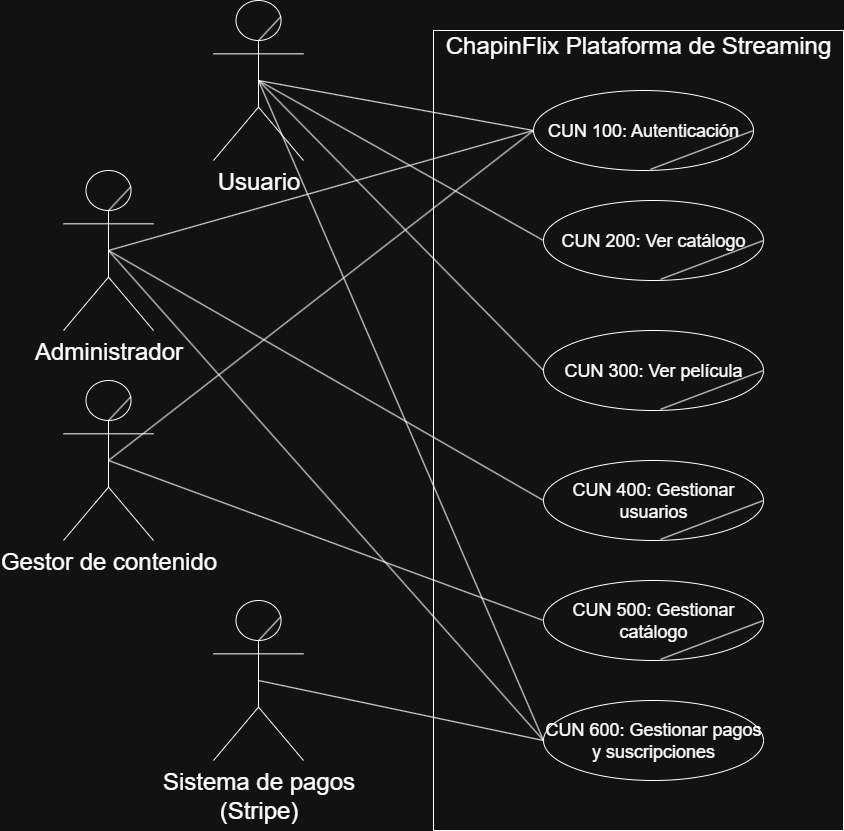

The diagram above was exported from draw.io. Its source (the exported page's mxGraphModel, read from the mxfile embedded in the PNG):
<mxGraphModel dx="1665" dy="875" grid="1" gridSize="10" guides="1" tooltips="1" connect="1" arrows="1" fold="1" page="1" pageScale="1" pageWidth="1100" pageHeight="850" math="0" shadow="0">
  <root>
    <mxCell id="0" />
    <mxCell id="1" parent="0" />
    <mxCell id="VEd3gdUxjoVDEMygO8gf-2" value="&lt;font style=&quot;font-size: 24px;&quot;&gt;Usuario&lt;/font&gt;" style="shape=umlActor;verticalLabelPosition=bottom;verticalAlign=top;html=1;outlineConnect=0;" parent="1" vertex="1">
      <mxGeometry x="230" y="10" width="90" height="160" as="geometry" />
    </mxCell>
    <mxCell id="VEd3gdUxjoVDEMygO8gf-3" value="" style="endArrow=none;html=1;rounded=0;exitX=0.75;exitY=0.1;exitDx=0;exitDy=0;exitPerimeter=0;entryX=0.497;entryY=0.252;entryDx=0;entryDy=0;entryPerimeter=0;" parent="1" source="VEd3gdUxjoVDEMygO8gf-2" target="VEd3gdUxjoVDEMygO8gf-2" edge="1">
      <mxGeometry width="50" height="50" relative="1" as="geometry">
        <mxPoint x="210" y="35" as="sourcePoint" />
        <mxPoint x="260" y="-15" as="targetPoint" />
      </mxGeometry>
    </mxCell>
    <mxCell id="VEd3gdUxjoVDEMygO8gf-6" value="&lt;font style=&quot;font-size: 24px;&quot;&gt;Administrador&lt;/font&gt;" style="shape=umlActor;verticalLabelPosition=bottom;verticalAlign=top;html=1;outlineConnect=0;" parent="1" vertex="1">
      <mxGeometry x="80" y="180" width="90" height="160" as="geometry" />
    </mxCell>
    <mxCell id="VEd3gdUxjoVDEMygO8gf-7" value="" style="endArrow=none;html=1;rounded=0;exitX=0.75;exitY=0.1;exitDx=0;exitDy=0;exitPerimeter=0;entryX=0.497;entryY=0.252;entryDx=0;entryDy=0;entryPerimeter=0;" parent="1" source="VEd3gdUxjoVDEMygO8gf-6" target="VEd3gdUxjoVDEMygO8gf-6" edge="1">
      <mxGeometry width="50" height="50" relative="1" as="geometry">
        <mxPoint x="210" y="275" as="sourcePoint" />
        <mxPoint x="260" y="225" as="targetPoint" />
      </mxGeometry>
    </mxCell>
    <mxCell id="VEd3gdUxjoVDEMygO8gf-10" value="&lt;font style=&quot;font-size: 24px;&quot;&gt;Gestor de contenido&lt;/font&gt;" style="shape=umlActor;verticalLabelPosition=bottom;verticalAlign=top;html=1;outlineConnect=0;" parent="1" vertex="1">
      <mxGeometry x="80" y="390" width="90" height="160" as="geometry" />
    </mxCell>
    <mxCell id="VEd3gdUxjoVDEMygO8gf-11" value="" style="endArrow=none;html=1;rounded=0;exitX=0.75;exitY=0.1;exitDx=0;exitDy=0;exitPerimeter=0;entryX=0.497;entryY=0.252;entryDx=0;entryDy=0;entryPerimeter=0;" parent="1" source="VEd3gdUxjoVDEMygO8gf-10" target="VEd3gdUxjoVDEMygO8gf-10" edge="1">
      <mxGeometry width="50" height="50" relative="1" as="geometry">
        <mxPoint x="1070" y="340" as="sourcePoint" />
        <mxPoint x="1120" y="290" as="targetPoint" />
      </mxGeometry>
    </mxCell>
    <mxCell id="VEd3gdUxjoVDEMygO8gf-13" value="" style="rounded=0;whiteSpace=wrap;html=1;" parent="1" vertex="1">
      <mxGeometry x="450" y="40" width="410" height="800" as="geometry" />
    </mxCell>
    <mxCell id="VEd3gdUxjoVDEMygO8gf-14" value="&lt;font style=&quot;font-size: 24px;&quot;&gt;ChapinFlix Plataforma de Streaming&lt;/font&gt;" style="text;html=1;align=center;verticalAlign=middle;whiteSpace=wrap;rounded=0;" parent="1" vertex="1">
      <mxGeometry x="450" y="40" width="410" height="30" as="geometry" />
    </mxCell>
    <mxCell id="VEd3gdUxjoVDEMygO8gf-15" value="&lt;font style=&quot;font-size: 18px;&quot;&gt;CUN 100: Autenticación&lt;/font&gt;" style="ellipse;whiteSpace=wrap;html=1;" parent="1" vertex="1">
      <mxGeometry x="550" y="100" width="220" height="80" as="geometry" />
    </mxCell>
    <mxCell id="VEd3gdUxjoVDEMygO8gf-16" value="" style="endArrow=none;html=1;rounded=0;entryX=0.532;entryY=0.985;entryDx=0;entryDy=0;entryPerimeter=0;exitX=1;exitY=0.5;exitDx=0;exitDy=0;" parent="1" source="VEd3gdUxjoVDEMygO8gf-15" target="VEd3gdUxjoVDEMygO8gf-15" edge="1">
      <mxGeometry width="50" height="50" relative="1" as="geometry">
        <mxPoint x="640" y="440" as="sourcePoint" />
        <mxPoint x="690" y="390" as="targetPoint" />
      </mxGeometry>
    </mxCell>
    <mxCell id="VEd3gdUxjoVDEMygO8gf-17" value="" style="endArrow=none;html=1;rounded=0;exitX=0.5;exitY=0.5;exitDx=0;exitDy=0;exitPerimeter=0;entryX=0;entryY=0.5;entryDx=0;entryDy=0;" parent="1" source="VEd3gdUxjoVDEMygO8gf-2" target="VEd3gdUxjoVDEMygO8gf-15" edge="1">
      <mxGeometry width="50" height="50" relative="1" as="geometry">
        <mxPoint x="640" y="440" as="sourcePoint" />
        <mxPoint x="690" y="390" as="targetPoint" />
      </mxGeometry>
    </mxCell>
    <mxCell id="VEd3gdUxjoVDEMygO8gf-18" value="" style="endArrow=none;html=1;rounded=0;exitX=0.5;exitY=0.5;exitDx=0;exitDy=0;exitPerimeter=0;entryX=0;entryY=0.5;entryDx=0;entryDy=0;" parent="1" source="VEd3gdUxjoVDEMygO8gf-6" target="VEd3gdUxjoVDEMygO8gf-15" edge="1">
      <mxGeometry width="50" height="50" relative="1" as="geometry">
        <mxPoint x="260" y="240" as="sourcePoint" />
        <mxPoint x="770" y="250" as="targetPoint" />
      </mxGeometry>
    </mxCell>
    <mxCell id="kQj0JVS3BI4McnpdHIsR-2" value="&lt;font style=&quot;font-size: 18px;&quot;&gt;CUN 200: Ver catálogo&lt;/font&gt;" style="ellipse;whiteSpace=wrap;html=1;" parent="1" vertex="1">
      <mxGeometry x="560" y="210" width="220" height="80" as="geometry" />
    </mxCell>
    <mxCell id="kQj0JVS3BI4McnpdHIsR-3" value="" style="endArrow=none;html=1;rounded=0;entryX=0.532;entryY=0.985;entryDx=0;entryDy=0;entryPerimeter=0;exitX=1;exitY=0.5;exitDx=0;exitDy=0;" parent="1" source="kQj0JVS3BI4McnpdHIsR-2" target="kQj0JVS3BI4McnpdHIsR-2" edge="1">
      <mxGeometry width="50" height="50" relative="1" as="geometry">
        <mxPoint x="650" y="550" as="sourcePoint" />
        <mxPoint x="700" y="500" as="targetPoint" />
      </mxGeometry>
    </mxCell>
    <mxCell id="kQj0JVS3BI4McnpdHIsR-4" value="&lt;font style=&quot;font-size: 18px;&quot;&gt;CUN 300: Ver película&lt;/font&gt;" style="ellipse;whiteSpace=wrap;html=1;" parent="1" vertex="1">
      <mxGeometry x="560" y="340" width="220" height="80" as="geometry" />
    </mxCell>
    <mxCell id="kQj0JVS3BI4McnpdHIsR-5" value="" style="endArrow=none;html=1;rounded=0;entryX=0.532;entryY=0.985;entryDx=0;entryDy=0;entryPerimeter=0;exitX=1;exitY=0.5;exitDx=0;exitDy=0;" parent="1" source="kQj0JVS3BI4McnpdHIsR-4" target="kQj0JVS3BI4McnpdHIsR-4" edge="1">
      <mxGeometry width="50" height="50" relative="1" as="geometry">
        <mxPoint x="650" y="680" as="sourcePoint" />
        <mxPoint x="700" y="630" as="targetPoint" />
      </mxGeometry>
    </mxCell>
    <mxCell id="kQj0JVS3BI4McnpdHIsR-6" value="&lt;font style=&quot;font-size: 18px;&quot;&gt;CUN 400: Gestionar usuarios&lt;/font&gt;" style="ellipse;whiteSpace=wrap;html=1;" parent="1" vertex="1">
      <mxGeometry x="560" y="470" width="220" height="80" as="geometry" />
    </mxCell>
    <mxCell id="kQj0JVS3BI4McnpdHIsR-7" value="" style="endArrow=none;html=1;rounded=0;entryX=0.532;entryY=0.985;entryDx=0;entryDy=0;entryPerimeter=0;exitX=1;exitY=0.5;exitDx=0;exitDy=0;" parent="1" source="kQj0JVS3BI4McnpdHIsR-6" target="kQj0JVS3BI4McnpdHIsR-6" edge="1">
      <mxGeometry width="50" height="50" relative="1" as="geometry">
        <mxPoint x="650" y="810" as="sourcePoint" />
        <mxPoint x="700" y="760" as="targetPoint" />
      </mxGeometry>
    </mxCell>
    <mxCell id="kQj0JVS3BI4McnpdHIsR-8" value="&lt;font style=&quot;font-size: 18px;&quot;&gt;CUN 500: Gestionar catálogo&lt;/font&gt;" style="ellipse;whiteSpace=wrap;html=1;" parent="1" vertex="1">
      <mxGeometry x="560" y="590" width="220" height="80" as="geometry" />
    </mxCell>
    <mxCell id="kQj0JVS3BI4McnpdHIsR-9" value="" style="endArrow=none;html=1;rounded=0;entryX=0.532;entryY=0.985;entryDx=0;entryDy=0;entryPerimeter=0;exitX=1;exitY=0.5;exitDx=0;exitDy=0;" parent="1" source="kQj0JVS3BI4McnpdHIsR-8" target="kQj0JVS3BI4McnpdHIsR-8" edge="1">
      <mxGeometry width="50" height="50" relative="1" as="geometry">
        <mxPoint x="650" y="930" as="sourcePoint" />
        <mxPoint x="700" y="880" as="targetPoint" />
      </mxGeometry>
    </mxCell>
    <mxCell id="kQj0JVS3BI4McnpdHIsR-12" value="" style="endArrow=none;html=1;rounded=0;exitX=0.5;exitY=0.5;exitDx=0;exitDy=0;exitPerimeter=0;entryX=0;entryY=0.5;entryDx=0;entryDy=0;" parent="1" source="VEd3gdUxjoVDEMygO8gf-10" target="VEd3gdUxjoVDEMygO8gf-15" edge="1">
      <mxGeometry width="50" height="50" relative="1" as="geometry">
        <mxPoint x="310" y="580" as="sourcePoint" />
        <mxPoint x="715" y="340" as="targetPoint" />
      </mxGeometry>
    </mxCell>
    <mxCell id="kQj0JVS3BI4McnpdHIsR-13" value="" style="endArrow=none;html=1;rounded=0;exitX=0.5;exitY=0.5;exitDx=0;exitDy=0;exitPerimeter=0;entryX=0;entryY=0.5;entryDx=0;entryDy=0;" parent="1" source="VEd3gdUxjoVDEMygO8gf-2" target="kQj0JVS3BI4McnpdHIsR-2" edge="1">
      <mxGeometry width="50" height="50" relative="1" as="geometry">
        <mxPoint x="320" y="160" as="sourcePoint" />
        <mxPoint x="725" y="160" as="targetPoint" />
      </mxGeometry>
    </mxCell>
    <mxCell id="kQj0JVS3BI4McnpdHIsR-14" value="" style="endArrow=none;html=1;rounded=0;exitX=0.5;exitY=0.5;exitDx=0;exitDy=0;exitPerimeter=0;entryX=0;entryY=0.5;entryDx=0;entryDy=0;" parent="1" source="VEd3gdUxjoVDEMygO8gf-2" target="kQj0JVS3BI4McnpdHIsR-4" edge="1">
      <mxGeometry width="50" height="50" relative="1" as="geometry">
        <mxPoint x="580" y="280" as="sourcePoint" />
        <mxPoint x="985" y="280" as="targetPoint" />
      </mxGeometry>
    </mxCell>
    <mxCell id="kQj0JVS3BI4McnpdHIsR-15" value="" style="endArrow=none;html=1;rounded=0;exitX=0.5;exitY=0.5;exitDx=0;exitDy=0;exitPerimeter=0;entryX=0;entryY=0.5;entryDx=0;entryDy=0;" parent="1" source="VEd3gdUxjoVDEMygO8gf-6" target="kQj0JVS3BI4McnpdHIsR-6" edge="1">
      <mxGeometry width="50" height="50" relative="1" as="geometry">
        <mxPoint x="230" y="570" as="sourcePoint" />
        <mxPoint x="635" y="330" as="targetPoint" />
      </mxGeometry>
    </mxCell>
    <mxCell id="kQj0JVS3BI4McnpdHIsR-16" value="" style="endArrow=none;html=1;rounded=0;exitX=0.5;exitY=0.5;exitDx=0;exitDy=0;exitPerimeter=0;entryX=0;entryY=0.5;entryDx=0;entryDy=0;" parent="1" source="VEd3gdUxjoVDEMygO8gf-10" target="kQj0JVS3BI4McnpdHIsR-8" edge="1">
      <mxGeometry width="50" height="50" relative="1" as="geometry">
        <mxPoint x="310" y="570" as="sourcePoint" />
        <mxPoint x="725" y="700" as="targetPoint" />
      </mxGeometry>
    </mxCell>
    <mxCell id="XH5V_sekYwgDT1674md0-1" value="&lt;font style=&quot;font-size: 24px;&quot;&gt;Sistema de pagos&lt;br&gt;(Stripe)&lt;/font&gt;" style="shape=umlActor;verticalLabelPosition=bottom;verticalAlign=top;html=1;outlineConnect=0;" vertex="1" parent="1">
      <mxGeometry x="230" y="610" width="90" height="160" as="geometry" />
    </mxCell>
    <mxCell id="XH5V_sekYwgDT1674md0-2" value="" style="endArrow=none;html=1;rounded=0;exitX=0.75;exitY=0.1;exitDx=0;exitDy=0;exitPerimeter=0;entryX=0.497;entryY=0.252;entryDx=0;entryDy=0;entryPerimeter=0;" edge="1" parent="1" source="XH5V_sekYwgDT1674md0-1" target="XH5V_sekYwgDT1674md0-1">
      <mxGeometry width="50" height="50" relative="1" as="geometry">
        <mxPoint x="230" y="805" as="sourcePoint" />
        <mxPoint x="280" y="755" as="targetPoint" />
      </mxGeometry>
    </mxCell>
    <mxCell id="XH5V_sekYwgDT1674md0-3" value="&lt;font style=&quot;font-size: 18px;&quot;&gt;CUN 600: Gestionar pagos y suscripciones&lt;/font&gt;" style="ellipse;whiteSpace=wrap;html=1;" vertex="1" parent="1">
      <mxGeometry x="560" y="710" width="220" height="80" as="geometry" />
    </mxCell>
    <mxCell id="XH5V_sekYwgDT1674md0-4" value="" style="endArrow=none;html=1;rounded=0;exitX=0.5;exitY=0.5;exitDx=0;exitDy=0;exitPerimeter=0;entryX=0;entryY=0.5;entryDx=0;entryDy=0;" edge="1" parent="1" source="XH5V_sekYwgDT1674md0-1" target="XH5V_sekYwgDT1674md0-3">
      <mxGeometry width="50" height="50" relative="1" as="geometry">
        <mxPoint x="270" y="540" as="sourcePoint" />
        <mxPoint x="705" y="670" as="targetPoint" />
      </mxGeometry>
    </mxCell>
    <mxCell id="XH5V_sekYwgDT1674md0-5" value="" style="endArrow=none;html=1;rounded=0;exitX=0.5;exitY=0.5;exitDx=0;exitDy=0;exitPerimeter=0;entryX=0;entryY=0.5;entryDx=0;entryDy=0;" edge="1" parent="1" source="VEd3gdUxjoVDEMygO8gf-2" target="XH5V_sekYwgDT1674md0-3">
      <mxGeometry width="50" height="50" relative="1" as="geometry">
        <mxPoint x="300" y="170" as="sourcePoint" />
        <mxPoint x="655" y="460" as="targetPoint" />
      </mxGeometry>
    </mxCell>
    <mxCell id="XH5V_sekYwgDT1674md0-6" value="" style="endArrow=none;html=1;rounded=0;exitX=0.5;exitY=0.5;exitDx=0;exitDy=0;exitPerimeter=0;entryX=0;entryY=0.5;entryDx=0;entryDy=0;" edge="1" parent="1" source="VEd3gdUxjoVDEMygO8gf-6" target="XH5V_sekYwgDT1674md0-3">
      <mxGeometry width="50" height="50" relative="1" as="geometry">
        <mxPoint x="310" y="420" as="sourcePoint" />
        <mxPoint x="665" y="710" as="targetPoint" />
      </mxGeometry>
    </mxCell>
  </root>
</mxGraphModel>